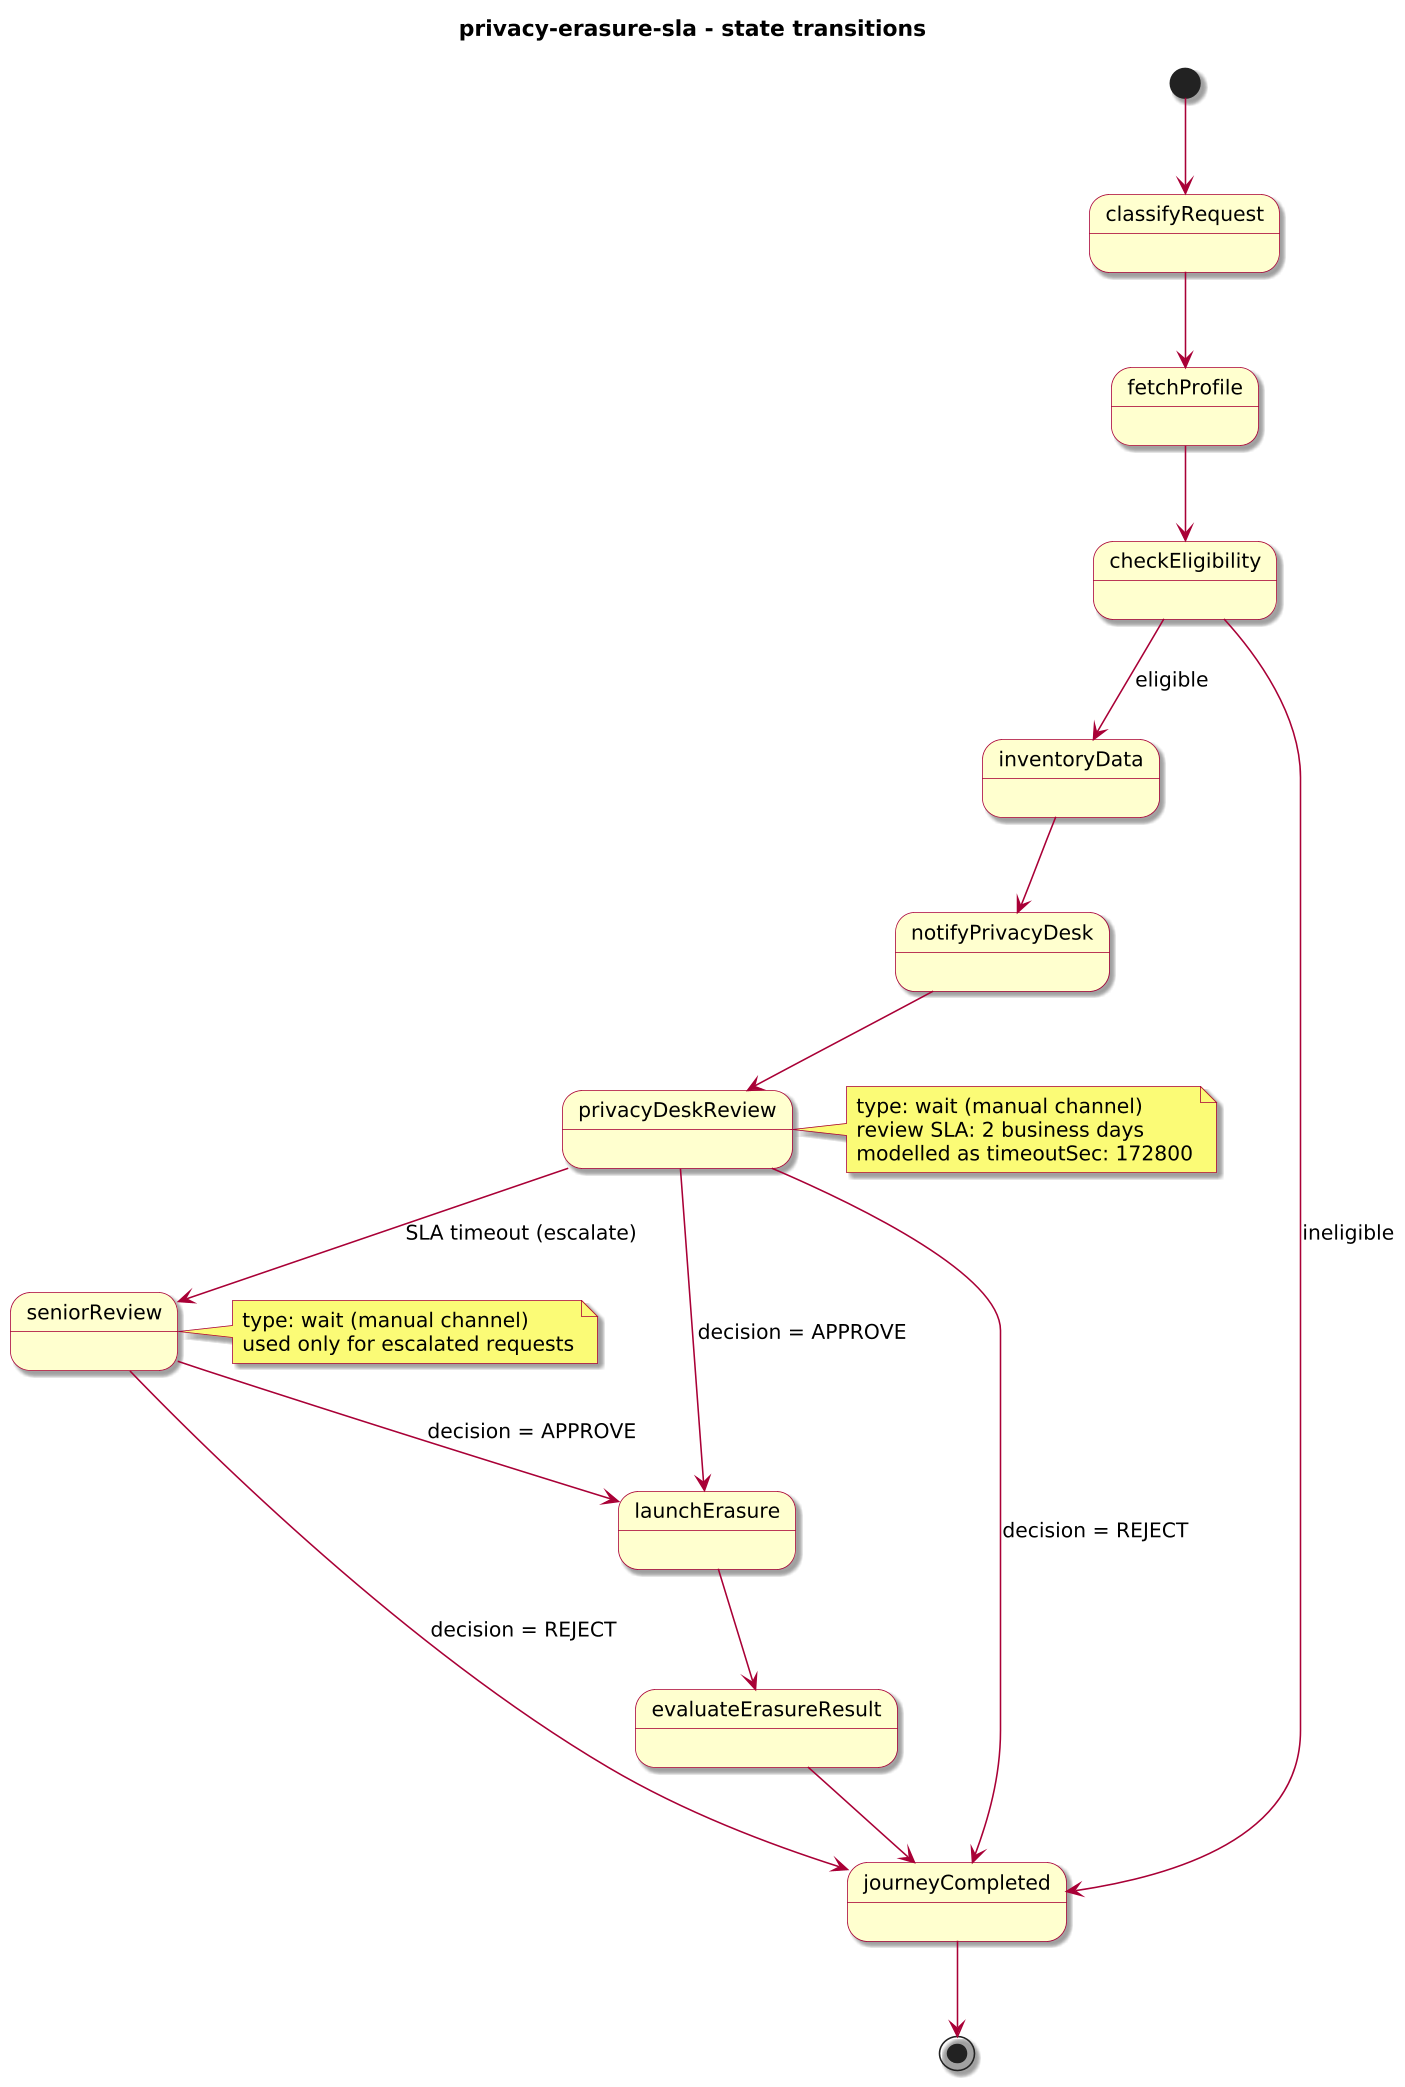

The diagram above was rendered by PlantUML. Its source (embedded in the PNG):
@startuml
!include journey-diagram-theme.puml
title privacy-erasure-sla - state transitions

[*] --> classifyRequest

state classifyRequest
state fetchProfile
state checkEligibility
state inventoryData
state notifyPrivacyDesk
state privacyDeskReview
state seniorReview
state launchErasure
state evaluateErasureResult
state journeyCompleted

classifyRequest --> fetchProfile
fetchProfile --> checkEligibility
checkEligibility --> inventoryData : eligible
checkEligibility --> journeyCompleted : ineligible

inventoryData --> notifyPrivacyDesk
notifyPrivacyDesk --> privacyDeskReview

privacyDeskReview --> launchErasure : decision = APPROVE
privacyDeskReview --> journeyCompleted : decision = REJECT
privacyDeskReview --> seniorReview : SLA timeout (escalate)

seniorReview --> launchErasure : decision = APPROVE
seniorReview --> journeyCompleted : decision = REJECT

launchErasure --> evaluateErasureResult
evaluateErasureResult --> journeyCompleted

journeyCompleted --> [*]

note right of privacyDeskReview
  type: wait (manual channel)
  review SLA: 2 business days
  modelled as timeoutSec: 172800
end note

note right of seniorReview
  type: wait (manual channel)
  used only for escalated requests
end note

@enduml